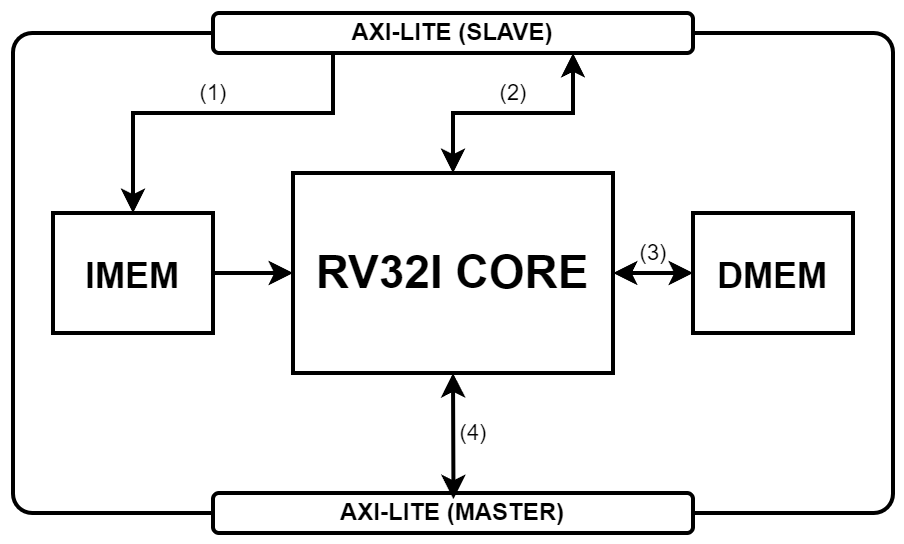

The diagram above was exported from draw.io. Its source (the exported page's mxGraphModel, read from the mxfile embedded in the PNG):
<mxGraphModel dx="588" dy="428" grid="1" gridSize="10" guides="1" tooltips="1" connect="1" arrows="1" fold="1" page="1" pageScale="1" pageWidth="1169" pageHeight="827" math="0" shadow="0">
  <root>
    <mxCell id="0" />
    <mxCell id="1" parent="0" />
    <mxCell id="8oORRXUgMsGPpfk-Pv3l-14" value="" style="rounded=1;whiteSpace=wrap;html=1;arcSize=4;strokeWidth=2;" vertex="1" parent="1">
      <mxGeometry x="380" y="150" width="440" height="240" as="geometry" />
    </mxCell>
    <mxCell id="8oORRXUgMsGPpfk-Pv3l-1" value="&lt;font style=&quot;font-size: 18px;&quot;&gt;IMEM&lt;/font&gt;" style="rounded=0;whiteSpace=wrap;html=1;fontSize=23;fontStyle=1;strokeWidth=2;" vertex="1" parent="1">
      <mxGeometry x="400" y="240" width="80" height="60" as="geometry" />
    </mxCell>
    <mxCell id="8oORRXUgMsGPpfk-Pv3l-2" value="RV32I CORE" style="rounded=0;whiteSpace=wrap;html=1;fontSize=23;fontStyle=1;strokeWidth=2;" vertex="1" parent="1">
      <mxGeometry x="520" y="220" width="160" height="100" as="geometry" />
    </mxCell>
    <mxCell id="8oORRXUgMsGPpfk-Pv3l-3" value="&lt;font style=&quot;font-size: 18px;&quot;&gt;DMEM&lt;/font&gt;" style="rounded=0;whiteSpace=wrap;html=1;fontSize=23;fontStyle=1;strokeWidth=2;" vertex="1" parent="1">
      <mxGeometry x="720" y="240" width="80" height="60" as="geometry" />
    </mxCell>
    <mxCell id="8oORRXUgMsGPpfk-Pv3l-5" value="(1)" style="edgeStyle=orthogonalEdgeStyle;rounded=0;orthogonalLoop=1;jettySize=auto;html=1;entryX=0.5;entryY=0;entryDx=0;entryDy=0;strokeWidth=2;exitX=0.25;exitY=1;exitDx=0;exitDy=0;" edge="1" parent="1" source="8oORRXUgMsGPpfk-Pv3l-4" target="8oORRXUgMsGPpfk-Pv3l-1">
      <mxGeometry y="-10" relative="1" as="geometry">
        <Array as="points">
          <mxPoint x="540" y="190" />
          <mxPoint x="440" y="190" />
        </Array>
        <mxPoint as="offset" />
      </mxGeometry>
    </mxCell>
    <mxCell id="8oORRXUgMsGPpfk-Pv3l-4" value="&lt;b&gt;AXI-LITE (SLAVE)&lt;/b&gt;" style="rounded=1;whiteSpace=wrap;html=1;strokeWidth=2;" vertex="1" parent="1">
      <mxGeometry x="480" y="140" width="240" height="20" as="geometry" />
    </mxCell>
    <mxCell id="8oORRXUgMsGPpfk-Pv3l-6" value="&lt;b&gt;AXI-LITE (MASTER)&lt;/b&gt;" style="rounded=1;whiteSpace=wrap;html=1;strokeWidth=2;" vertex="1" parent="1">
      <mxGeometry x="480" y="380" width="240" height="20" as="geometry" />
    </mxCell>
    <mxCell id="8oORRXUgMsGPpfk-Pv3l-11" value="(3)" style="endArrow=classic;startArrow=classic;html=1;rounded=0;exitX=1;exitY=0.5;exitDx=0;exitDy=0;entryX=0;entryY=0.5;entryDx=0;entryDy=0;strokeWidth=2;" edge="1" parent="1" source="8oORRXUgMsGPpfk-Pv3l-2" target="8oORRXUgMsGPpfk-Pv3l-3">
      <mxGeometry y="10" width="50" height="50" relative="1" as="geometry">
        <mxPoint x="590" y="320" as="sourcePoint" />
        <mxPoint x="640" y="270" as="targetPoint" />
        <mxPoint as="offset" />
      </mxGeometry>
    </mxCell>
    <mxCell id="8oORRXUgMsGPpfk-Pv3l-12" value="(4)" style="endArrow=classic;startArrow=classic;html=1;rounded=0;exitX=0.501;exitY=0.156;exitDx=0;exitDy=0;exitPerimeter=0;entryX=0.5;entryY=1;entryDx=0;entryDy=0;strokeWidth=2;" edge="1" parent="1" source="8oORRXUgMsGPpfk-Pv3l-6" target="8oORRXUgMsGPpfk-Pv3l-2">
      <mxGeometry x="0.0482" y="-10" width="50" height="50" relative="1" as="geometry">
        <mxPoint x="590" y="320" as="sourcePoint" />
        <mxPoint x="640" y="270" as="targetPoint" />
        <mxPoint as="offset" />
      </mxGeometry>
    </mxCell>
    <mxCell id="8oORRXUgMsGPpfk-Pv3l-13" value="" style="endArrow=classic;html=1;rounded=0;exitX=1;exitY=0.5;exitDx=0;exitDy=0;strokeWidth=2;" edge="1" parent="1" source="8oORRXUgMsGPpfk-Pv3l-1">
      <mxGeometry width="50" height="50" relative="1" as="geometry">
        <mxPoint x="590" y="320" as="sourcePoint" />
        <mxPoint x="520" y="270" as="targetPoint" />
      </mxGeometry>
    </mxCell>
    <mxCell id="8oORRXUgMsGPpfk-Pv3l-16" value="(2)" style="endArrow=classic;startArrow=classic;html=1;rounded=0;entryX=0.75;entryY=1;entryDx=0;entryDy=0;exitX=0.5;exitY=0;exitDx=0;exitDy=0;strokeWidth=2;" edge="1" parent="1" source="8oORRXUgMsGPpfk-Pv3l-2" target="8oORRXUgMsGPpfk-Pv3l-4">
      <mxGeometry y="10" width="50" height="50" relative="1" as="geometry">
        <mxPoint x="520" y="220" as="sourcePoint" />
        <mxPoint x="570" y="170" as="targetPoint" />
        <Array as="points">
          <mxPoint x="600" y="190" />
          <mxPoint x="660" y="190" />
        </Array>
        <mxPoint as="offset" />
      </mxGeometry>
    </mxCell>
  </root>
</mxGraphModel>